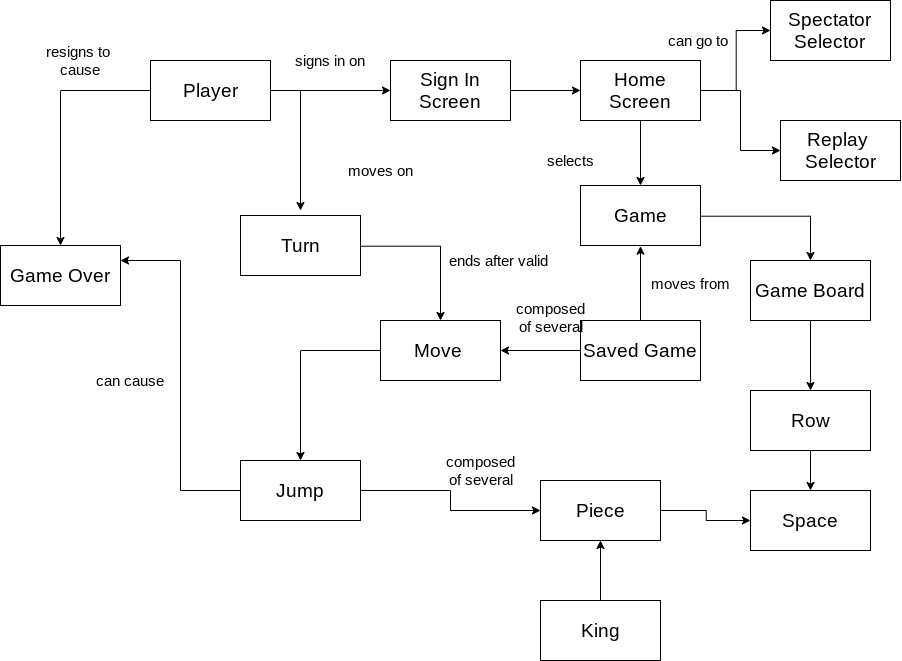

The diagram above was exported from draw.io. Its source (the exported page's mxGraphModel, read from the mxfile embedded in the PNG):
<mxGraphModel dx="1240" dy="620" grid="1" gridSize="10" guides="1" tooltips="1" connect="1" arrows="1" fold="1" page="1" pageScale="1" pageWidth="1169" pageHeight="826" background="#ffffff" math="0" shadow="0">
  <root>
    <mxCell id="0" />
    <mxCell id="1" parent="0" />
    <mxCell id="PPdxl0Bo2-Sa2QA0MHDQ-103" style="edgeStyle=orthogonalEdgeStyle;rounded=0;orthogonalLoop=1;jettySize=auto;html=1;" edge="1" parent="1" source="PPdxl0Bo2-Sa2QA0MHDQ-76" target="PPdxl0Bo2-Sa2QA0MHDQ-79">
      <mxGeometry relative="1" as="geometry" />
    </mxCell>
    <mxCell id="PPdxl0Bo2-Sa2QA0MHDQ-106" style="edgeStyle=orthogonalEdgeStyle;rounded=0;orthogonalLoop=1;jettySize=auto;html=1;" edge="1" parent="1" source="PPdxl0Bo2-Sa2QA0MHDQ-76">
      <mxGeometry relative="1" as="geometry">
        <mxPoint x="540" y="310.0000000000001" as="targetPoint" />
      </mxGeometry>
    </mxCell>
    <mxCell id="PPdxl0Bo2-Sa2QA0MHDQ-112" style="edgeStyle=orthogonalEdgeStyle;rounded=0;orthogonalLoop=1;jettySize=auto;html=1;" edge="1" parent="1" source="PPdxl0Bo2-Sa2QA0MHDQ-76" target="PPdxl0Bo2-Sa2QA0MHDQ-101">
      <mxGeometry relative="1" as="geometry" />
    </mxCell>
    <mxCell id="PPdxl0Bo2-Sa2QA0MHDQ-76" value="&lt;span style=&quot;font-size: 19px&quot;&gt;Player&lt;/span&gt;" style="rounded=0;whiteSpace=wrap;html=1;" vertex="1" parent="1">
      <mxGeometry x="390" y="160" width="120" height="60" as="geometry" />
    </mxCell>
    <mxCell id="PPdxl0Bo2-Sa2QA0MHDQ-102" style="edgeStyle=orthogonalEdgeStyle;rounded=0;orthogonalLoop=1;jettySize=auto;html=1;" edge="1" parent="1" source="PPdxl0Bo2-Sa2QA0MHDQ-79" target="PPdxl0Bo2-Sa2QA0MHDQ-82">
      <mxGeometry relative="1" as="geometry" />
    </mxCell>
    <mxCell id="PPdxl0Bo2-Sa2QA0MHDQ-79" value="&lt;span style=&quot;font-size: 19px&quot;&gt;Sign In Screen&lt;/span&gt;" style="rounded=0;whiteSpace=wrap;html=1;" vertex="1" parent="1">
      <mxGeometry x="630" y="160" width="120" height="60" as="geometry" />
    </mxCell>
    <mxCell id="PPdxl0Bo2-Sa2QA0MHDQ-96" style="edgeStyle=orthogonalEdgeStyle;rounded=0;orthogonalLoop=1;jettySize=auto;html=1;" edge="1" parent="1" source="PPdxl0Bo2-Sa2QA0MHDQ-82" target="PPdxl0Bo2-Sa2QA0MHDQ-83">
      <mxGeometry relative="1" as="geometry" />
    </mxCell>
    <mxCell id="PPdxl0Bo2-Sa2QA0MHDQ-97" style="edgeStyle=orthogonalEdgeStyle;rounded=0;orthogonalLoop=1;jettySize=auto;html=1;" edge="1" parent="1" source="PPdxl0Bo2-Sa2QA0MHDQ-82" target="PPdxl0Bo2-Sa2QA0MHDQ-84">
      <mxGeometry relative="1" as="geometry" />
    </mxCell>
    <mxCell id="PPdxl0Bo2-Sa2QA0MHDQ-99" style="edgeStyle=orthogonalEdgeStyle;rounded=0;orthogonalLoop=1;jettySize=auto;html=1;" edge="1" parent="1" source="PPdxl0Bo2-Sa2QA0MHDQ-82" target="PPdxl0Bo2-Sa2QA0MHDQ-98">
      <mxGeometry relative="1" as="geometry" />
    </mxCell>
    <mxCell id="PPdxl0Bo2-Sa2QA0MHDQ-82" value="&lt;span style=&quot;font-size: 19px&quot;&gt;Home Screen&lt;/span&gt;" style="rounded=0;whiteSpace=wrap;html=1;" vertex="1" parent="1">
      <mxGeometry x="820" y="160" width="120" height="60" as="geometry" />
    </mxCell>
    <mxCell id="PPdxl0Bo2-Sa2QA0MHDQ-83" value="&lt;span style=&quot;font-size: 19px&quot;&gt;Spectator Selector&lt;br&gt;&lt;/span&gt;" style="rounded=0;whiteSpace=wrap;html=1;" vertex="1" parent="1">
      <mxGeometry x="1010" y="100" width="120" height="60" as="geometry" />
    </mxCell>
    <mxCell id="PPdxl0Bo2-Sa2QA0MHDQ-84" value="&lt;span style=&quot;font-size: 19px&quot;&gt;Replay&amp;nbsp;&lt;br&gt;Selector&lt;br&gt;&lt;/span&gt;" style="rounded=0;whiteSpace=wrap;html=1;" vertex="1" parent="1">
      <mxGeometry x="1020" y="220" width="120" height="60" as="geometry" />
    </mxCell>
    <mxCell id="PPdxl0Bo2-Sa2QA0MHDQ-107" style="edgeStyle=orthogonalEdgeStyle;rounded=0;orthogonalLoop=1;jettySize=auto;html=1;entryX=0.5;entryY=0;entryDx=0;entryDy=0;" edge="1" parent="1" source="PPdxl0Bo2-Sa2QA0MHDQ-85" target="PPdxl0Bo2-Sa2QA0MHDQ-91">
      <mxGeometry relative="1" as="geometry" />
    </mxCell>
    <mxCell id="PPdxl0Bo2-Sa2QA0MHDQ-85" value="&lt;span style=&quot;font-size: 19px&quot;&gt;Turn&lt;/span&gt;" style="rounded=0;whiteSpace=wrap;html=1;" vertex="1" parent="1">
      <mxGeometry x="480" y="315" width="120" height="60" as="geometry" />
    </mxCell>
    <mxCell id="PPdxl0Bo2-Sa2QA0MHDQ-95" style="edgeStyle=orthogonalEdgeStyle;rounded=0;orthogonalLoop=1;jettySize=auto;html=1;entryX=0;entryY=0.5;entryDx=0;entryDy=0;" edge="1" parent="1" source="PPdxl0Bo2-Sa2QA0MHDQ-87" target="PPdxl0Bo2-Sa2QA0MHDQ-90">
      <mxGeometry relative="1" as="geometry" />
    </mxCell>
    <mxCell id="PPdxl0Bo2-Sa2QA0MHDQ-87" value="&lt;span style=&quot;font-size: 19px&quot;&gt;Piece&lt;/span&gt;" style="rounded=0;whiteSpace=wrap;html=1;" vertex="1" parent="1">
      <mxGeometry x="780" y="580" width="120" height="60" as="geometry" />
    </mxCell>
    <mxCell id="PPdxl0Bo2-Sa2QA0MHDQ-94" style="edgeStyle=orthogonalEdgeStyle;rounded=0;orthogonalLoop=1;jettySize=auto;html=1;" edge="1" parent="1" source="PPdxl0Bo2-Sa2QA0MHDQ-88" target="PPdxl0Bo2-Sa2QA0MHDQ-89">
      <mxGeometry relative="1" as="geometry" />
    </mxCell>
    <mxCell id="PPdxl0Bo2-Sa2QA0MHDQ-88" value="&lt;span style=&quot;font-size: 19px&quot;&gt;Game Board&lt;/span&gt;" style="rounded=0;whiteSpace=wrap;html=1;" vertex="1" parent="1">
      <mxGeometry x="990" y="360" width="120" height="60" as="geometry" />
    </mxCell>
    <mxCell id="PPdxl0Bo2-Sa2QA0MHDQ-93" style="edgeStyle=orthogonalEdgeStyle;rounded=0;orthogonalLoop=1;jettySize=auto;html=1;" edge="1" parent="1" source="PPdxl0Bo2-Sa2QA0MHDQ-89" target="PPdxl0Bo2-Sa2QA0MHDQ-90">
      <mxGeometry relative="1" as="geometry" />
    </mxCell>
    <mxCell id="PPdxl0Bo2-Sa2QA0MHDQ-89" value="&lt;span style=&quot;font-size: 19px&quot;&gt;Row&lt;/span&gt;" style="rounded=0;whiteSpace=wrap;html=1;" vertex="1" parent="1">
      <mxGeometry x="990" y="490" width="120" height="60" as="geometry" />
    </mxCell>
    <mxCell id="PPdxl0Bo2-Sa2QA0MHDQ-90" value="&lt;span style=&quot;font-size: 19px&quot;&gt;Space&lt;/span&gt;" style="rounded=0;whiteSpace=wrap;html=1;" vertex="1" parent="1">
      <mxGeometry x="990" y="590" width="120" height="60" as="geometry" />
    </mxCell>
    <mxCell id="PPdxl0Bo2-Sa2QA0MHDQ-111" style="edgeStyle=orthogonalEdgeStyle;rounded=0;orthogonalLoop=1;jettySize=auto;html=1;entryX=0.5;entryY=0;entryDx=0;entryDy=0;" edge="1" parent="1" source="PPdxl0Bo2-Sa2QA0MHDQ-91" target="PPdxl0Bo2-Sa2QA0MHDQ-108">
      <mxGeometry relative="1" as="geometry" />
    </mxCell>
    <mxCell id="PPdxl0Bo2-Sa2QA0MHDQ-91" value="&lt;span style=&quot;font-size: 19px&quot;&gt;Move&amp;nbsp;&lt;/span&gt;" style="rounded=0;whiteSpace=wrap;html=1;" vertex="1" parent="1">
      <mxGeometry x="620" y="420" width="120" height="60" as="geometry" />
    </mxCell>
    <mxCell id="PPdxl0Bo2-Sa2QA0MHDQ-100" style="edgeStyle=orthogonalEdgeStyle;rounded=0;orthogonalLoop=1;jettySize=auto;html=1;entryX=0.5;entryY=0;entryDx=0;entryDy=0;" edge="1" parent="1" source="PPdxl0Bo2-Sa2QA0MHDQ-98" target="PPdxl0Bo2-Sa2QA0MHDQ-88">
      <mxGeometry relative="1" as="geometry" />
    </mxCell>
    <mxCell id="PPdxl0Bo2-Sa2QA0MHDQ-98" value="&lt;span style=&quot;font-size: 19px&quot;&gt;Game&lt;/span&gt;" style="rounded=0;whiteSpace=wrap;html=1;" vertex="1" parent="1">
      <mxGeometry x="820" y="285" width="120" height="60" as="geometry" />
    </mxCell>
    <mxCell id="PPdxl0Bo2-Sa2QA0MHDQ-101" value="&lt;span style=&quot;font-size: 19px&quot;&gt;Game Over&lt;/span&gt;" style="rounded=0;whiteSpace=wrap;html=1;" vertex="1" parent="1">
      <mxGeometry x="240" y="345" width="120" height="60" as="geometry" />
    </mxCell>
    <mxCell id="PPdxl0Bo2-Sa2QA0MHDQ-105" style="edgeStyle=orthogonalEdgeStyle;rounded=0;orthogonalLoop=1;jettySize=auto;html=1;" edge="1" parent="1" source="PPdxl0Bo2-Sa2QA0MHDQ-104" target="PPdxl0Bo2-Sa2QA0MHDQ-87">
      <mxGeometry relative="1" as="geometry" />
    </mxCell>
    <mxCell id="PPdxl0Bo2-Sa2QA0MHDQ-104" value="&lt;span style=&quot;font-size: 19px&quot;&gt;King&lt;/span&gt;" style="rounded=0;whiteSpace=wrap;html=1;" vertex="1" parent="1">
      <mxGeometry x="780" y="700" width="120" height="60" as="geometry" />
    </mxCell>
    <mxCell id="PPdxl0Bo2-Sa2QA0MHDQ-110" style="edgeStyle=orthogonalEdgeStyle;rounded=0;orthogonalLoop=1;jettySize=auto;html=1;" edge="1" parent="1" source="PPdxl0Bo2-Sa2QA0MHDQ-108" target="PPdxl0Bo2-Sa2QA0MHDQ-87">
      <mxGeometry relative="1" as="geometry" />
    </mxCell>
    <mxCell id="PPdxl0Bo2-Sa2QA0MHDQ-114" style="edgeStyle=orthogonalEdgeStyle;rounded=0;orthogonalLoop=1;jettySize=auto;html=1;entryX=1;entryY=0.25;entryDx=0;entryDy=0;" edge="1" parent="1" source="PPdxl0Bo2-Sa2QA0MHDQ-108" target="PPdxl0Bo2-Sa2QA0MHDQ-101">
      <mxGeometry relative="1" as="geometry" />
    </mxCell>
    <mxCell id="PPdxl0Bo2-Sa2QA0MHDQ-108" value="&lt;span style=&quot;font-size: 19px&quot;&gt;Jump&lt;/span&gt;" style="rounded=0;whiteSpace=wrap;html=1;" vertex="1" parent="1">
      <mxGeometry x="480" y="560" width="120" height="60" as="geometry" />
    </mxCell>
    <mxCell id="PPdxl0Bo2-Sa2QA0MHDQ-116" style="edgeStyle=orthogonalEdgeStyle;rounded=0;orthogonalLoop=1;jettySize=auto;html=1;entryX=0.5;entryY=1;entryDx=0;entryDy=0;" edge="1" parent="1" source="PPdxl0Bo2-Sa2QA0MHDQ-115" target="PPdxl0Bo2-Sa2QA0MHDQ-98">
      <mxGeometry relative="1" as="geometry" />
    </mxCell>
    <mxCell id="PPdxl0Bo2-Sa2QA0MHDQ-117" value="" style="edgeStyle=orthogonalEdgeStyle;rounded=0;orthogonalLoop=1;jettySize=auto;html=1;" edge="1" parent="1" source="PPdxl0Bo2-Sa2QA0MHDQ-115" target="PPdxl0Bo2-Sa2QA0MHDQ-91">
      <mxGeometry relative="1" as="geometry" />
    </mxCell>
    <mxCell id="PPdxl0Bo2-Sa2QA0MHDQ-115" value="&lt;span style=&quot;font-size: 19px&quot;&gt;Saved Game&lt;/span&gt;" style="rounded=0;whiteSpace=wrap;html=1;" vertex="1" parent="1">
      <mxGeometry x="820" y="420" width="120" height="60" as="geometry" />
    </mxCell>
    <mxCell id="PPdxl0Bo2-Sa2QA0MHDQ-119" value="&lt;span style=&quot;font-size: 15px&quot;&gt;composed&lt;br&gt;of several&lt;br&gt;&lt;/span&gt;" style="text;html=1;align=center;verticalAlign=middle;resizable=0;points=[];;autosize=1;" vertex="1" parent="1">
      <mxGeometry x="750" y="397" width="80" height="40" as="geometry" />
    </mxCell>
    <mxCell id="PPdxl0Bo2-Sa2QA0MHDQ-121" value="&lt;span style=&quot;font-size: 15px&quot;&gt;resigns to&amp;nbsp;&lt;br&gt;cause&lt;br&gt;&lt;/span&gt;" style="text;html=1;align=center;verticalAlign=middle;resizable=0;points=[];;autosize=1;" vertex="1" parent="1">
      <mxGeometry x="280" y="140" width="80" height="40" as="geometry" />
    </mxCell>
    <mxCell id="PPdxl0Bo2-Sa2QA0MHDQ-123" value="&lt;span style=&quot;font-size: 15px&quot;&gt;signs in on&lt;br&gt;&lt;/span&gt;" style="text;html=1;align=center;verticalAlign=middle;resizable=0;points=[];;autosize=1;" vertex="1" parent="1">
      <mxGeometry x="525" y="150" width="90" height="20" as="geometry" />
    </mxCell>
    <mxCell id="PPdxl0Bo2-Sa2QA0MHDQ-126" value="&lt;span style=&quot;font-size: 15px&quot;&gt;can go to&amp;nbsp;&lt;br&gt;&lt;/span&gt;" style="text;html=1;align=center;verticalAlign=middle;resizable=0;points=[];;autosize=1;" vertex="1" parent="1">
      <mxGeometry x="900" y="130" width="80" height="20" as="geometry" />
    </mxCell>
    <mxCell id="PPdxl0Bo2-Sa2QA0MHDQ-128" value="&lt;span style=&quot;font-size: 15px&quot;&gt;selects&lt;br&gt;&lt;/span&gt;" style="text;html=1;align=center;verticalAlign=middle;resizable=0;points=[];;autosize=1;" vertex="1" parent="1">
      <mxGeometry x="780" y="250" width="60" height="20" as="geometry" />
    </mxCell>
    <mxCell id="PPdxl0Bo2-Sa2QA0MHDQ-131" value="&lt;span style=&quot;font-size: 15px&quot;&gt;composed&lt;br&gt;of several&lt;br&gt;&lt;/span&gt;" style="text;html=1;align=center;verticalAlign=middle;resizable=0;points=[];;autosize=1;" vertex="1" parent="1">
      <mxGeometry x="680" y="550" width="80" height="40" as="geometry" />
    </mxCell>
    <mxCell id="PPdxl0Bo2-Sa2QA0MHDQ-133" value="&lt;span style=&quot;font-size: 15px&quot;&gt;can cause&lt;br&gt;&lt;/span&gt;" style="text;html=1;align=center;verticalAlign=middle;resizable=0;points=[];;autosize=1;" vertex="1" parent="1">
      <mxGeometry x="330" y="470" width="80" height="20" as="geometry" />
    </mxCell>
    <mxCell id="PPdxl0Bo2-Sa2QA0MHDQ-135" value="&lt;span style=&quot;font-size: 15px&quot;&gt;moves on&lt;br&gt;&lt;/span&gt;" style="text;html=1;align=center;verticalAlign=middle;resizable=0;points=[];;autosize=1;" vertex="1" parent="1">
      <mxGeometry x="580" y="260" width="80" height="20" as="geometry" />
    </mxCell>
    <mxCell id="PPdxl0Bo2-Sa2QA0MHDQ-136" value="&lt;span style=&quot;font-size: 15px&quot;&gt;ends after valid&amp;nbsp;&lt;br&gt;&lt;/span&gt;" style="text;html=1;align=center;verticalAlign=middle;resizable=0;points=[];;autosize=1;" vertex="1" parent="1">
      <mxGeometry x="680" y="350" width="120" height="20" as="geometry" />
    </mxCell>
    <mxCell id="PPdxl0Bo2-Sa2QA0MHDQ-140" value="&lt;span style=&quot;font-size: 15px&quot;&gt;moves from&lt;br&gt;&lt;/span&gt;" style="text;html=1;align=center;verticalAlign=middle;resizable=0;points=[];;autosize=1;" vertex="1" parent="1">
      <mxGeometry x="885" y="372.5" width="90" height="20" as="geometry" />
    </mxCell>
  </root>
</mxGraphModel>